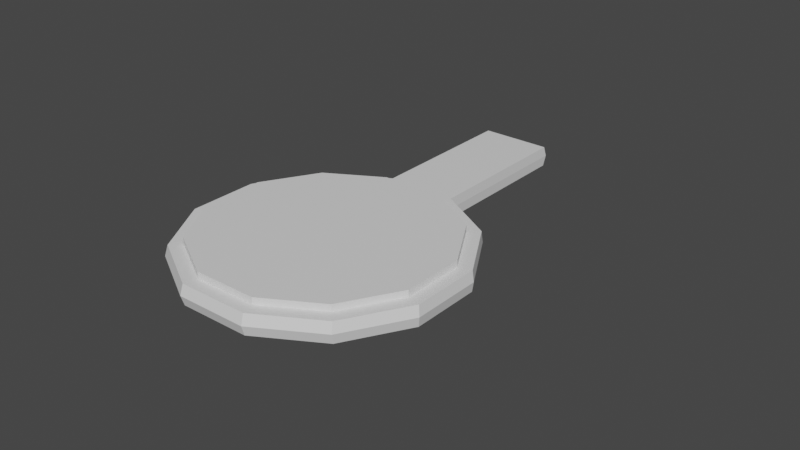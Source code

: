 # Source: Pong_Pong_Paddle.blend  (saved by Blender 2.80.75; exported with 4.5.12 LTS)
import bpy
from mathutils import Matrix  # noqa: F401  (used for matrix-valued properties, if any)

bpy.ops.wm.read_factory_settings(use_empty=True)
scene = bpy.context.scene
scene.name = 'Scene'

# ---- collections
col_collection = bpy.data.collections.new('Collection'); scene.collection.children.link(col_collection)

# ---- materials (node trees are filled in below, after node groups)
mat_material_002 = bpy.data.materials.new('Material.002')
mat_material_002.use_transparent_shadow = False
mat_material_002.diffuse_color = (0.8, 0.542, 0.2398, 1.0)
mat_material_002.roughness = 0.5896
mat_material_003 = bpy.data.materials.new('Material.003')
mat_material_003.use_transparent_shadow = False
mat_material_003.diffuse_color = (0.8, 0.09981, 0.08666, 1.0)
mat_material_003.roughness = 0.6642

# ---- material node trees
mat_material_002.use_nodes = True; mat_material_002.node_tree.nodes.clear()
_N = mat_material_002.node_tree.nodes; _L = mat_material_002.node_tree.links
n0 = _N.new('ShaderNodeOutputMaterial'); n0.name = 'Material Output'; n0.location = (300, 300)
n1 = _N.new('ShaderNodeBsdfPrincipled'); n1.name = 'Principled BSDF'; n1.location = (10, 300)
n1.distribution = 'GGX'
n1.subsurface_method = 'BURLEY'
n1.inputs[3].default_value = 1.45
n1.inputs[27].default_value = (0.0, 0.0, 0.0, 1.0)
n1.inputs[28].default_value = 1.0
_L.new(n1.outputs[0], n0.inputs[0])
n0.is_active_output = True
mat_material_003.use_nodes = True; mat_material_003.node_tree.nodes.clear()
_N = mat_material_003.node_tree.nodes; _L = mat_material_003.node_tree.links
n0 = _N.new('ShaderNodeOutputMaterial'); n0.name = 'Material Output'; n0.location = (300, 300)
n1 = _N.new('ShaderNodeBsdfPrincipled'); n1.name = 'Principled BSDF'; n1.location = (10, 300)
n1.distribution = 'GGX'
n1.subsurface_method = 'BURLEY'
n1.inputs[3].default_value = 1.45
n1.inputs[27].default_value = (0.0, 0.0, 0.0, 1.0)
n1.inputs[28].default_value = 1.0
_L.new(n1.outputs[0], n0.inputs[0])
n0.is_active_output = True

# ---- world
world_world = bpy.data.worlds.new('World'); scene.world = world_world
world_world.use_nodes = True; world_world.node_tree.nodes.clear()
_N = world_world.node_tree.nodes; _L = world_world.node_tree.links
n0 = _N.new('ShaderNodeOutputWorld'); n0.name = 'World Output'; n0.location = (300, 300)
n1 = _N.new('ShaderNodeBackground'); n1.name = 'Background'; n1.location = (10, 300)
n1.inputs[0].default_value = (0.05088, 0.05088, 0.05088, 1.0)
_L.new(n1.outputs[0], n0.inputs[0])
n0.is_active_output = True
world_world.color = (0.05088, 0.05088, 0.05088)
world_world.use_sun_shadow = False
world_world.sun_shadow_jitter_overblur = 0.0

# ---- meshes
me_cylinder_001 = bpy.data.meshes.new('Cylinder.001')
me_cylinder_001.from_pydata([(0.0, 1.0, -0.075), (0.0, 1.0, 0.075), (0.5, 0.866, -0.075), (0.5, 0.866, 0.075), (0.866, 0.5, -0.075), (0.866, 0.5, 0.075), (1.0, -4.371e-08, -0.075), (1.0, -4.371e-08, 0.075), (0.866, -0.5, -0.075), (0.866, -0.5, 0.075), (0.5, -0.866, -0.075), (0.5, -0.866, 0.075), (1.51e-07, -1.0, -0.075), (1.51e-07, -1.0, 0.075), (-0.5, -0.866, -0.075), (-0.5, -0.866, 0.075), (-0.866, -0.5, -0.075), (-0.866, -0.5, 0.075), (-1.0, -4.649e-07, -0.075), (-1.0, -4.649e-07, 0.075), (-0.866, 0.5, -0.075), (-0.866, 0.5, 0.075), (-0.5, 0.866, -0.075), (-0.5, 0.866, 0.075), (-0.3516, 2.166, -0.03707), (-0.3516, 2.166, 0.03707), (-0.7783, 2.052, 0.03707), (-0.7783, 2.052, -0.03707), (-0.3007, 2.122, -0.075), (-0.3007, 2.122, 0.075), (-0.8007, 1.988, 0.075), (-0.8007, 1.988, -0.075), (-0.5, 0.866, 0.075), (-0.5, 0.866, -0.075), (-0.8007, 1.988, 0.075), (-0.8007, 1.988, -0.075), (0.002951, 1.006, 0.0), (0.5105, 0.8697, 0.0), (0.882, 0.4982, 0.0), (1.018, -0.009342, 0.0), (0.882, -0.5169, 0.0), (0.5105, -0.8884, 0.0), (0.002951, -1.024, 0.0), (-0.5046, -0.8884, 0.0), (-0.8761, -0.5169, 0.0), (-1.012, -0.009342, 0.0), (-0.8761, 0.4982, 0.0), (-0.5046, 0.8697, 0.0), (-0.3023, 2.145, 0.0), (-0.8046, 1.989, 0.0), (-0.3488, 2.17, 0.0), (-0.7819, 2.054, 0.0), (-0.5046, 0.8697, 0.0), (-0.8098, 2.009, 0.0)], [], [(36, 1, 3, 37), (37, 3, 5, 38), (38, 5, 7, 39), (39, 7, 9, 40), (40, 9, 11, 41), (41, 11, 13, 42), (42, 13, 15, 43), (43, 15, 17, 44), (44, 17, 19, 45), (45, 19, 21, 46), (3, 1, 23, 21, 19, 17, 15, 13, 11, 9, 7, 5), (46, 21, 23, 47), (36, 0, 28, 48), (0, 2, 4, 6, 8, 10, 12, 14, 16, 18, 20, 22), (23, 1, 29, 30), (31, 22, 33, 35), (0, 22, 31, 28), (50, 25, 29, 48), (51, 27, 31, 49), (27, 24, 28, 31), (25, 26, 30, 29), (52, 32, 34, 53), (49, 31, 35, 53), (47, 23, 32, 52), (23, 30, 34, 32), (22, 47, 52, 33), (30, 49, 53, 34), (33, 52, 53, 35), (26, 51, 49, 30), (24, 50, 48, 28), (1, 36, 48, 29), (20, 46, 47, 22), (18, 45, 46, 20), (16, 44, 45, 18), (14, 43, 44, 16), (12, 42, 43, 14), (10, 41, 42, 12), (8, 40, 41, 10), (6, 39, 40, 8), (4, 38, 39, 6), (2, 37, 38, 4), (0, 36, 37, 2), (27, 51, 26, 25, 50, 24)])
_uv = me_cylinder_001.uv_layers.new(name='UVMap')
_uv.uv.foreach_set('vector', [1.0, 0.75, 1.0, 1.0, 0.9167, 1.0, 0.9167, 0.75, 0.9167, 0.75, 0.9167, 1.0, 0.8333, 1.0, 0.8333, 0.75, 0.8333, 0.75, 0.8333, 1.0, 0.75, 1.0, 0.75, 0.75, 0.75, 0.75, 0.75, 1.0, 0.6667, 1.0, 0.6667, 0.75, 0.6667, 0.75, 0.6667, 1.0, 0.5833, 1.0, 0.5833, 0.75, 0.5833, 0.75, 0.5833, 1.0, 0.5, 1.0, 0.5, 0.75, 0.5, 0.75, 0.5, 1.0, 0.4167, 1.0, 0.4167, 0.75, 0.4167, 0.75, 0.4167, 1.0, 0.3333, 1.0, 0.3333, 0.75, 0.3333, 0.75, 0.3333, 1.0, 0.25, 1.0, 0.25, 0.75, 0.25, 0.75, 0.25, 1.0, 0.1667, 1.0, 0.1667, 0.75, 0.37, 0.4578, 0.25, 0.49, 0.13, 0.4578, 0.04215, 0.37, 0.01, 0.25, 0.04215, 0.13, 0.13, 0.04215, 0.25, 0.01, 0.37, 0.04215, 0.4578, 0.13, 0.49, 0.25, 0.4578, 0.37, 0.1667, 0.75, 0.1667, 1.0, 0.08333, 1.0, 0.08333, 0.75, 1.0, 0.75, 1.0, 0.5, 1.0, 0.5, 1.0, 0.75, 0.75, 0.49, 0.87, 0.4578, 0.9578, 0.37, 0.99, 0.25, 0.9578, 0.13, 0.87, 0.04215, 0.75, 0.01, 0.63, 0.04215, 0.5422, 0.13, 0.51, 0.25, 0.5422, 0.37, 0.63, 0.4578, 0.13, 0.4578, 0.25, 0.49, 0.25, 0.49, 0.13, 0.4578, 0.63, 0.4578, 0.63, 0.4578, 0.63, 0.4578, 0.63, 0.4578, 0.75, 0.49, 0.63, 0.4578, 0.63, 0.4578, 0.75, 0.49, 0.006107, 0.75, 0.006107, 0.8736, 7.451e-08, 1.0, 7.451e-08, 0.75, 0.07723, 0.75, 0.07723, 0.6264, 0.08333, 0.5, 0.08333, 0.75, 0.07723, 0.6264, 0.006107, 0.6264, 7.451e-08, 0.5, 0.08333, 0.5, 0.006107, 0.8736, 0.07723, 0.8736, 0.08333, 1.0, 7.451e-08, 1.0, 0.08333, 0.75, 0.08333, 1.0, 0.08333, 1.0, 0.08333, 0.75, 0.08333, 0.75, 0.08333, 0.5, 0.08333, 0.5, 0.08333, 0.75, 0.08333, 0.75, 0.08333, 1.0, 0.08333, 1.0, 0.08333, 0.75, 0.13, 0.4578, 0.13, 0.4578, 0.13, 0.4578, 0.13, 0.4578, 0.08333, 0.5, 0.08333, 0.75, 0.08333, 0.75, 0.08333, 0.5, 0.08333, 1.0, 0.08333, 0.75, 0.08333, 0.75, 0.08333, 1.0, 0.08333, 0.5, 0.08333, 0.75, 0.08333, 0.75, 0.08333, 0.5, 0.07723, 0.8736, 0.07723, 0.75, 0.08333, 0.75, 0.08333, 1.0, 0.006107, 0.6264, 0.006107, 0.75, 7.451e-08, 0.75, 7.451e-08, 0.5, 1.0, 1.0, 1.0, 0.75, 1.0, 0.75, 1.0, 1.0, 0.1667, 0.5, 0.1667, 0.75, 0.08333, 0.75, 0.08333, 0.5, 0.25, 0.5, 0.25, 0.75, 0.1667, 0.75, 0.1667, 0.5, 0.3333, 0.5, 0.3333, 0.75, 0.25, 0.75, 0.25, 0.5, 0.4167, 0.5, 0.4167, 0.75, 0.3333, 0.75, 0.3333, 0.5, 0.5, 0.5, 0.5, 0.75, 0.4167, 0.75, 0.4167, 0.5, 0.5833, 0.5, 0.5833, 0.75, 0.5, 0.75, 0.5, 0.5, 0.6667, 0.5, 0.6667, 0.75, 0.5833, 0.75, 0.5833, 0.5, 0.75, 0.5, 0.75, 0.75, 0.6667, 0.75, 0.6667, 0.5, 0.8333, 0.5, 0.8333, 0.75, 0.75, 0.75, 0.75, 0.5, 0.9167, 0.5, 0.9167, 0.75, 0.8333, 0.75, 0.8333, 0.5, 1.0, 0.5, 1.0, 0.75, 0.9167, 0.75, 0.9167, 0.5, 0.07723, 0.6264, 0.07723, 0.75, 0.07723, 0.8736, 0.006107, 0.8736, 0.006107, 0.75, 0.006107, 0.6264])
me_cylinder_001.materials.append(mat_material_002)
me_cylinder_001.use_remesh_preserve_volume = False
me_cylinder_001.use_remesh_preserve_attributes = False
me_cylinder_001.use_mirror_vertex_groups = False
me_cylinder_001.update()
me_cylinder_002 = bpy.data.meshes.new('Cylinder.002')
me_cylinder_002.from_pydata([(0.0, 0.9, -0.125), (0.0, 0.9, 0.125), (0.45, 0.7794, -0.125), (0.45, 0.7794, 0.125), (0.7794, 0.45, -0.125), (0.7794, 0.45, 0.125), (0.9, -3.934e-08, -0.125), (0.9, -3.934e-08, 0.125), (0.7794, -0.45, -0.125), (0.7794, -0.45, 0.125), (0.45, -0.7794, -0.125), (0.45, -0.7794, 0.125), (1.359e-07, -0.9, -0.125), (1.359e-07, -0.9, 0.125), (-0.45, -0.7794, -0.125), (-0.45, -0.7794, 0.125), (-0.7794, -0.45, -0.125), (-0.7794, -0.45, 0.125), (-0.9, -4.184e-07, -0.125), (-0.9, -4.184e-07, 0.125), (-0.7794, 0.45, -0.125), (-0.7794, 0.45, 0.125), (-0.45, 0.7794, -0.125), (-0.45, 0.7794, 0.125)], [], [(0, 1, 3, 2), (2, 3, 5, 4), (4, 5, 7, 6), (6, 7, 9, 8), (8, 9, 11, 10), (10, 11, 13, 12), (12, 13, 15, 14), (14, 15, 17, 16), (16, 17, 19, 18), (18, 19, 21, 20), (3, 1, 23, 21, 19, 17, 15, 13, 11, 9, 7, 5), (20, 21, 23, 22), (22, 23, 1, 0), (0, 2, 4, 6, 8, 10, 12, 14, 16, 18, 20, 22)])
_uv = me_cylinder_002.uv_layers.new(name='UVMap')
_uv.uv.foreach_set('vector', [1.0, 0.5, 1.0, 1.0, 0.9167, 1.0, 0.9167, 0.5, 0.9167, 0.5, 0.9167, 1.0, 0.8333, 1.0, 0.8333, 0.5, 0.8333, 0.5, 0.8333, 1.0, 0.75, 1.0, 0.75, 0.5, 0.75, 0.5, 0.75, 1.0, 0.6667, 1.0, 0.6667, 0.5, 0.6667, 0.5, 0.6667, 1.0, 0.5833, 1.0, 0.5833, 0.5, 0.5833, 0.5, 0.5833, 1.0, 0.5, 1.0, 0.5, 0.5, 0.5, 0.5, 0.5, 1.0, 0.4167, 1.0, 0.4167, 0.5, 0.4167, 0.5, 0.4167, 1.0, 0.3333, 1.0, 0.3333, 0.5, 0.3333, 0.5, 0.3333, 1.0, 0.25, 1.0, 0.25, 0.5, 0.25, 0.5, 0.25, 1.0, 0.1667, 1.0, 0.1667, 0.5, 0.37, 0.4578, 0.25, 0.49, 0.13, 0.4578, 0.04215, 0.37, 0.01, 0.25, 0.04215, 0.13, 0.13, 0.04215, 0.25, 0.01, 0.37, 0.04215, 0.4578, 0.13, 0.49, 0.25, 0.4578, 0.37, 0.1667, 0.5, 0.1667, 1.0, 0.08333, 1.0, 0.08333, 0.5, 0.08333, 0.5, 0.08333, 1.0, 7.451e-08, 1.0, 7.451e-08, 0.5, 0.75, 0.49, 0.87, 0.4578, 0.9578, 0.37, 0.99, 0.25, 0.9578, 0.13, 0.87, 0.04215, 0.75, 0.01, 0.63, 0.04215, 0.5422, 0.13, 0.51, 0.25, 0.5422, 0.37, 0.63, 0.4578])
me_cylinder_002.materials.append(mat_material_003)
me_cylinder_002.use_remesh_preserve_volume = False
me_cylinder_002.use_remesh_preserve_attributes = False
me_cylinder_002.use_mirror_vertex_groups = False
me_cylinder_002.update()

# ---- objects
ob_cylinder = bpy.data.objects.new('Cylinder', me_cylinder_001)
ob_pad = bpy.data.objects.new('Pad', me_cylinder_002)

# ---- transforms, parenting, visibility, modifiers, constraints
ob_cylinder.location = (0.0, 0.0, 0.0)
ob_cylinder.rotation_euler = (0.0, -0.0, -0.2601)
ob_cylinder.lineart.crease_threshold = 0.0
ob_pad.parent = ob_cylinder
ob_pad.matrix_parent_inverse = Matrix(((0.9664, -0.2572, 0.0, -0.0), (0.2572, 0.9664, -0.0, 0.0), (0.0, -0.0, 1.0, -0.0), (-0.0, 0.0, -0.0, 1.0)))
ob_pad.location = (0.0, 0.0, 0.0)
ob_pad.rotation_euler = (0.0, -0.0, -0.2611)
ob_pad.lineart.crease_threshold = 0.0

# ---- collection membership
col_collection.objects.link(ob_cylinder)
col_collection.objects.link(ob_pad)

# ---- scene / render settings (as saved in the file)
scene.frame_start = 1; scene.frame_end = 250; scene.frame_set(1)
scene.render.engine = 'BLENDER_EEVEE_NEXT'
scene.cycles.use_denoising = False
scene.cycles.samples = 128
scene.cycles.sampling_pattern = 'TABULATED_SOBOL'
scene.cycles.use_adaptive_sampling = False
scene.cycles.use_light_tree = False
scene.view_settings.view_transform = 'Filmic'
bpy.context.view_layer.update()

# ---- added for rendering (the .blend has no active camera and no usable light): camera, sun
cam_auto = bpy.data.cameras.new('AutoCamera')
cam_auto.lens = 50.0
cam_auto.sensor_width = 36.0
cam_auto.clip_end = 1000.0
ob_auto_camera = bpy.data.objects.new('AutoCamera', cam_auto)
scene.collection.objects.link(ob_auto_camera)
ob_auto_camera.location = (4.37325, -4.51502, 3.37847)
ob_auto_camera.rotation_euler = (1.09748, -7.21219e-08, 0.694738)
scene.camera = ob_auto_camera
light_auto_sun = bpy.data.lights.new('AutoSun', 'SUN')
light_auto_sun.energy = 3.0
light_auto_sun.angle = 0.0523599
ob_auto_sun = bpy.data.objects.new('AutoSun', light_auto_sun)
scene.collection.objects.link(ob_auto_sun)
ob_auto_sun.rotation_euler = (0.872665, 0.174533, 0.523599)
bpy.context.view_layer.update()
